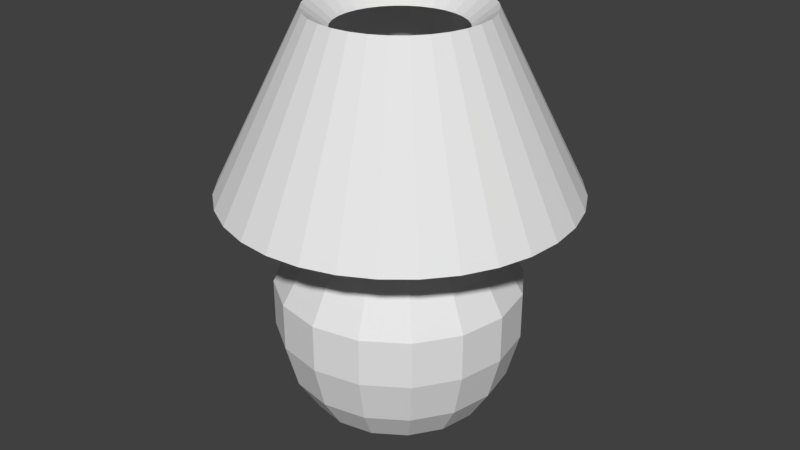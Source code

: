 # Source: TrappedLamp.blend  (saved by Blender 2.79.0; exported with 4.5.12 LTS)
import bpy
from mathutils import Matrix  # noqa: F401  (used for matrix-valued properties, if any)

bpy.ops.wm.read_factory_settings(use_empty=True)
scene = bpy.context.scene
scene.name = 'Scene'

# ---- collections
col_collection_1 = bpy.data.collections.new('Collection 1'); scene.collection.children.link(col_collection_1)

# ---- world
world_world = bpy.data.worlds.new('World'); scene.world = world_world
world_world.color = (0.05088, 0.05088, 0.05088)
world_world.use_sun_shadow = False
world_world.sun_shadow_jitter_overblur = 0.0
world_world.cycles.sampling_method = 'MANUAL'

# ---- meshes
me_cylinder = bpy.data.meshes.new('Cylinder')
me_cylinder.from_pydata([(7.004e-08, 0.4388, -0.9575), (7.004e-08, 0.4388, -0.8912), (0.1679, 0.4054, -0.9575), (0.1679, 0.4054, -0.8912), (0.3102, 0.3102, -0.9575), (0.3102, 0.3102, -0.8912), (0.4054, 0.1679, -0.9575), (0.4054, 0.1679, -0.8912), (0.4388, -3.172e-08, -0.9575), (0.4388, -3.172e-08, -0.8912), (0.4054, -0.1679, -0.9575), (0.4054, -0.1679, -0.8912), (0.3102, -0.3102, -0.9575), (0.3102, -0.3102, -0.8912), (0.1679, -0.4054, -0.9575), (0.1679, -0.4054, -0.8912), (1.363e-07, -0.4388, -0.9575), (1.363e-07, -0.4388, -0.8912), (-0.1679, -0.4054, -0.9575), (-0.1679, -0.4054, -0.8912), (-0.3102, -0.3102, -0.9575), (-0.3102, -0.3102, -0.8912), (-0.4054, -0.1679, -0.9575), (-0.4054, -0.1679, -0.8912), (-0.4388, -7.313e-09, -0.9575), (-0.4388, -7.313e-09, -0.8912), (-0.4054, 0.1679, -0.9575), (-0.4054, 0.1679, -0.8912), (-0.3102, 0.3102, -0.9575), (-0.3102, 0.3102, -0.8912), (-0.1679, 0.4054, -0.9575), (-0.1679, 0.4054, -0.8912), (8.56e-08, 0.3716, -0.9036), (0.1422, 0.3433, -0.9036), (0.2627, 0.2627, -0.9036), (0.3433, 0.1422, -0.9036), (0.3716, -3.029e-08, -0.9036), (0.3433, -0.1422, -0.9036), (0.2627, -0.2627, -0.9036), (0.1422, -0.3433, -0.9036), (1.417e-07, -0.3716, -0.9036), (-0.1422, -0.3433, -0.9036), (-0.2627, -0.2627, -0.9036), (-0.3433, -0.1422, -0.9036), (-0.3716, -9.616e-09, -0.9036), (-0.3433, 0.1422, -0.9036), (-0.2627, 0.2627, -0.9036), (-0.1422, 0.3433, -0.9036), (1.012e-07, 0.6822, -0.8137), (0.261, 0.6302, -0.8137), (0.4824, 0.4824, -0.8137), (0.6302, 0.261, -0.8137), (0.6822, -4.206e-08, -0.8137), (0.6302, -0.261, -0.8137), (0.4824, -0.4824, -0.8137), (0.261, -0.6302, -0.8137), (2.042e-07, -0.6822, -0.8137), (-0.261, -0.6302, -0.8137), (-0.4824, -0.4824, -0.8137), (-0.6302, -0.261, -0.8137), (-0.6822, -4.108e-09, -0.8137), (-0.6302, 0.261, -0.8137), (-0.4824, 0.4824, -0.8137), (-0.261, 0.6302, -0.8137), (9.11e-08, 0.9444, -0.6024), (0.3614, 0.8725, -0.6024), (0.6678, 0.6678, -0.6024), (0.8725, 0.3614, -0.6024), (0.9444, -5.121e-08, -0.6024), (0.8725, -0.3614, -0.6024), (0.6678, -0.6678, -0.6024), (0.3614, -0.8725, -0.6024), (2.337e-07, -0.9444, -0.6024), (-0.3614, -0.8725, -0.6024), (-0.6678, -0.6678, -0.6024), (-0.8725, -0.3614, -0.6024), (-0.9444, 1.331e-09, -0.6024), (-0.8725, 0.3614, -0.6024), (-0.6678, 0.6678, -0.6024), (-0.3614, 0.8725, -0.6024), (8.954e-08, 1.159, -0.2588), (0.4435, 1.071, -0.2588), (0.8195, 0.8195, -0.2588), (1.071, 0.4435, -0.2588), (1.159, -5.777e-08, -0.2588), (1.071, -0.4435, -0.2588), (0.8195, -0.8195, -0.2588), (0.4435, -1.071, -0.2588), (2.645e-07, -1.159, -0.2588), (-0.4435, -1.071, -0.2588), (-0.8195, -0.8195, -0.2588), (-1.071, -0.4435, -0.2588), (-1.159, 6.709e-09, -0.2588), (-1.071, 0.4435, -0.2588), (-0.8195, 0.8195, -0.2588), (-0.4435, 1.071, -0.2588), (8.72e-08, 1.286, 0.2153), (0.4923, 1.188, 0.2153), (0.9096, 0.9096, 0.2153), (1.188, 0.4923, 0.2153), (1.286, -6.076e-08, 0.2153), (1.188, -0.4923, 0.2153), (0.9096, -0.9096, 0.2153), (0.4923, -1.188, 0.2153), (2.814e-07, -1.286, 0.2153), (-0.4923, -1.188, 0.2153), (-0.9096, -0.9096, 0.2153), (-1.188, -0.4923, 0.2153), (-1.286, 1.081e-08, 0.2153), (-1.188, 0.4923, 0.2153), (-0.9096, 0.9096, 0.2153), (-0.4923, 1.188, 0.2153), (7.661e-08, 1.286, 0.7114), (0.4923, 1.188, 0.7114), (0.9096, 0.9096, 0.7114), (1.188, 0.4923, 0.7114), (1.286, -6.076e-08, 0.7114), (1.188, -0.4923, 0.7114), (0.9096, -0.9096, 0.7114), (0.4923, -1.188, 0.7114), (2.708e-07, -1.286, 0.7114), (-0.4923, -1.188, 0.7114), (-0.9096, -0.9096, 0.7114), (-1.188, -0.4923, 0.7114), (-1.286, 1.081e-08, 0.7114), (-1.188, 0.4923, 0.7114), (-0.9096, 0.9096, 0.7114), (-0.4923, 1.188, 0.7114), (7.708e-08, 1.068, 1.08), (0.4087, 0.9868, 1.08), (0.7552, 0.7552, 1.08), (0.9868, 0.4087, 1.08), (1.068, -5.633e-08, 1.08), (0.9868, -0.4087, 1.08), (0.7552, -0.7552, 1.08), (0.4087, -0.9868, 1.08), (2.384e-07, -1.068, 1.08), (-0.4087, -0.9868, 1.08), (-0.7552, -0.7552, 1.08), (-0.9868, -0.4087, 1.08), (-1.068, 3.094e-09, 1.08), (-0.9868, 0.4087, 1.08), (-0.7552, 0.7552, 1.08), (-0.4087, 0.9868, 1.08), (6.471e-08, 0.7529, 1.384), (0.2881, 0.6955, 1.384), (0.5324, 0.5323, 1.384), (0.6955, 0.2881, 1.384), (0.7529, -5.114e-08, 1.384), (0.6955, -0.2881, 1.384), (0.5324, -0.5324, 1.384), (0.2881, -0.6955, 1.384), (1.784e-07, -0.7529, 1.384), (-0.2881, -0.6955, 1.384), (-0.5323, -0.5324, 1.384), (-0.6955, -0.2881, 1.384), (-0.7529, -9.253e-09, 1.384), (-0.6955, 0.2881, 1.384), (-0.5323, 0.5324, 1.384), (-0.2881, 0.6955, 1.384), (1.683e-08, 0.515, 1.704), (0.1971, 0.4758, 1.704), (0.3642, 0.3642, 1.704), (0.4758, 0.1971, 1.704), (0.515, -4.205e-08, 1.704), (0.4758, -0.1971, 1.704), (0.3642, -0.3642, 1.704), (0.1971, -0.4758, 1.704), (9.46e-08, -0.515, 1.704), (-0.1971, -0.4758, 1.704), (-0.3642, -0.3642, 1.704), (-0.4758, -0.1971, 1.704), (-0.515, -1.339e-08, 1.704), (-0.4758, 0.1971, 1.704), (-0.3642, 0.3642, 1.704), (-0.1971, 0.4758, 1.704), (0.004955, 1.833, 1.71), (0.3621, 1.798, 1.71), (0.7055, 1.694, 1.71), (1.022, 1.525, 1.71), (1.299, 1.297, 1.71), (1.527, 1.02, 1.71), (1.696, 0.7031, 1.71), (1.801, 0.3597, 1.71), (1.836, 0.002539, 1.71), (1.801, -0.3546, 1.71), (1.696, -0.6981, 1.71), (1.527, -1.015, 1.71), (1.299, -1.292, 1.71), (1.022, -1.52, 1.71), (0.7055, -1.689, 1.71), (0.3621, -1.793, 1.71), (0.004954, -1.828, 1.71), (-0.3522, -1.793, 1.71), (-0.6956, -1.689, 1.71), (-1.012, -1.52, 1.71), (-1.29, -1.292, 1.71), (-1.517, -1.015, 1.71), (-1.686, -0.6981, 1.71), (-1.791, -0.3546, 1.71), (-1.826, 0.002541, 1.71), (-1.791, 0.3597, 1.71), (-1.686, 0.7031, 1.71), (-1.517, 1.02, 1.71), (-1.29, 1.297, 1.71), (-1.012, 1.525, 1.71), (-0.6956, 1.694, 1.71), (-0.3522, 1.798, 1.71), (-0.6423, -0.6447, 3.541), (0.9027, 0.1811, 3.541), (-0.8928, 0.1811, 3.541), (0.6522, -0.6447, 3.541), (-0.3453, 0.8482, 3.541), (-0.1736, -0.8952, 3.541), (0.6522, 0.6498, 3.541), (-0.8407, -0.3478, 3.541), (0.9027, -0.176, 3.541), (-0.7561, 0.5111, 3.541), (0.3553, -0.8432, 3.541), (0.1835, 0.9003, 3.541), (-0.5036, -0.7586, 3.541), (0.8506, 0.3528, 3.541), (-0.9104, 0.00254, 3.541), (0.7661, -0.506, 3.541), (-0.5036, 0.7636, 3.541), (0.004955, -0.9128, 3.541), (0.5135, 0.7636, 3.541), (-0.7561, -0.506, 3.541), (0.9203, 0.002539, 3.541), (-0.8407, 0.3528, 3.541), (0.5135, -0.7586, 3.541), (-0.1736, 0.9003, 3.541), (0.3553, 0.8482, 3.541), (-0.3453, -0.8432, 3.541), (0.7661, 0.5111, 3.541), (-0.8928, -0.176, 3.541), (0.8506, -0.3478, 3.541), (-0.6423, 0.6498, 3.541), (0.1835, -0.8952, 3.541), (0.004955, 0.9179, 3.541), (-0.4629, -0.4653, 3.347), (0.6538, 0.1316, 3.347), (-0.6439, 0.1316, 3.347), (0.4728, -0.4653, 3.347), (-0.2482, 0.6138, 3.347), (-0.1241, -0.6463, 3.347), (0.4728, 0.4704, 3.347), (-0.6063, -0.2506, 3.347), (0.6538, -0.1265, 3.347), (-0.5451, 0.3701, 3.347), (0.2581, -0.6087, 3.347), (0.134, 0.6514, 3.347), (-0.3626, -0.5476, 3.347), (0.6162, 0.2557, 3.347), (-0.6566, 0.00254, 3.347), (0.5551, -0.365, 3.347), (-0.3626, 0.5526, 3.347), (0.004955, -0.6591, 3.347), (0.3725, 0.5526, 3.347), (-0.5451, -0.365, 3.347), (0.6665, 0.002539, 3.347), (-0.6063, 0.2557, 3.347), (0.3725, -0.5476, 3.347), (-0.1241, 0.6514, 3.347), (0.2581, 0.6138, 3.347), (-0.2482, -0.6087, 3.347), (0.5551, 0.3701, 3.347), (-0.6439, -0.1265, 3.347), (0.6162, -0.2506, 3.347), (-0.4629, 0.4704, 3.347), (0.134, -0.6463, 3.347), (0.004955, 0.6641, 3.347)], [], [(0, 1, 3, 2), (2, 3, 5, 4), (4, 5, 7, 6), (6, 7, 9, 8), (8, 9, 11, 10), (10, 11, 13, 12), (12, 13, 15, 14), (14, 15, 17, 16), (16, 17, 19, 18), (18, 19, 21, 20), (20, 21, 23, 22), (22, 23, 25, 24), (24, 25, 27, 26), (26, 27, 29, 28), (11, 9, 36, 37), (28, 29, 31, 30), (30, 31, 1, 0), (0, 2, 4, 6, 8, 10, 12, 14, 16, 18, 20, 22, 24, 26, 28, 30), (43, 42, 58, 59), (21, 19, 41, 42), (31, 29, 46, 47), (7, 5, 34, 35), (17, 15, 39, 40), (3, 1, 32, 33), (27, 25, 44, 45), (13, 11, 37, 38), (23, 21, 42, 43), (1, 31, 47, 32), (9, 7, 35, 36), (19, 17, 40, 41), (29, 27, 45, 46), (5, 3, 33, 34), (15, 13, 38, 39), (25, 23, 43, 44), (48, 63, 79, 64), (36, 35, 51, 52), (44, 43, 59, 60), (37, 36, 52, 53), (45, 44, 60, 61), (38, 37, 53, 54), (46, 45, 61, 62), (39, 38, 54, 55), (47, 46, 62, 63), (40, 39, 55, 56), (33, 32, 48, 49), (32, 47, 63, 48), (41, 40, 56, 57), (34, 33, 49, 50), (42, 41, 57, 58), (35, 34, 50, 51), (78, 77, 93, 94), (57, 56, 72, 73), (50, 49, 65, 66), (58, 57, 73, 74), (51, 50, 66, 67), (59, 58, 74, 75), (52, 51, 67, 68), (60, 59, 75, 76), (53, 52, 68, 69), (61, 60, 76, 77), (54, 53, 69, 70), (62, 61, 77, 78), (55, 54, 70, 71), (63, 62, 78, 79), (56, 55, 71, 72), (49, 48, 64, 65), (84, 83, 99, 100), (71, 70, 86, 87), (79, 78, 94, 95), (72, 71, 87, 88), (65, 64, 80, 81), (64, 79, 95, 80), (73, 72, 88, 89), (66, 65, 81, 82), (74, 73, 89, 90), (67, 66, 82, 83), (75, 74, 90, 91), (68, 67, 83, 84), (76, 75, 91, 92), (69, 68, 84, 85), (77, 76, 92, 93), (70, 69, 85, 86), (105, 104, 120, 121), (92, 91, 107, 108), (85, 84, 100, 101), (93, 92, 108, 109), (86, 85, 101, 102), (94, 93, 109, 110), (87, 86, 102, 103), (95, 94, 110, 111), (88, 87, 103, 104), (81, 80, 96, 97), (80, 95, 111, 96), (89, 88, 104, 105), (82, 81, 97, 98), (90, 89, 105, 106), (83, 82, 98, 99), (91, 90, 106, 107), (126, 125, 141, 142), (98, 97, 113, 114), (106, 105, 121, 122), (99, 98, 114, 115), (107, 106, 122, 123), (100, 99, 115, 116), (108, 107, 123, 124), (101, 100, 116, 117), (109, 108, 124, 125), (102, 101, 117, 118), (110, 109, 125, 126), (103, 102, 118, 119), (111, 110, 126, 127), (104, 103, 119, 120), (97, 96, 112, 113), (96, 111, 127, 112), (132, 131, 147, 148), (119, 118, 134, 135), (127, 126, 142, 143), (120, 119, 135, 136), (113, 112, 128, 129), (112, 127, 143, 128), (121, 120, 136, 137), (114, 113, 129, 130), (122, 121, 137, 138), (115, 114, 130, 131), (123, 122, 138, 139), (116, 115, 131, 132), (124, 123, 139, 140), (117, 116, 132, 133), (125, 124, 140, 141), (118, 117, 133, 134), (153, 152, 168, 169), (140, 139, 155, 156), (133, 132, 148, 149), (141, 140, 156, 157), (134, 133, 149, 150), (142, 141, 157, 158), (135, 134, 150, 151), (143, 142, 158, 159), (136, 135, 151, 152), (129, 128, 144, 145), (128, 143, 159, 144), (137, 136, 152, 153), (130, 129, 145, 146), (138, 137, 153, 154), (131, 130, 146, 147), (139, 138, 154, 155), (161, 160, 175, 174, 173, 172, 171, 170, 169, 168, 167, 166, 165, 164, 163, 162), (146, 145, 161, 162), (154, 153, 169, 170), (147, 146, 162, 163), (155, 154, 170, 171), (148, 147, 163, 164), (156, 155, 171, 172), (149, 148, 164, 165), (157, 156, 172, 173), (150, 149, 165, 166), (158, 157, 173, 174), (151, 150, 166, 167), (159, 158, 174, 175), (152, 151, 167, 168), (145, 144, 160, 161), (144, 159, 175, 160), (176, 239, 219, 177), (177, 219, 232, 178), (178, 232, 226, 179), (179, 226, 214, 180), (180, 214, 234, 181), (181, 234, 221, 182), (182, 221, 209, 183), (183, 209, 228, 184), (184, 228, 216, 185), (185, 216, 236, 186), (186, 236, 223, 187), (187, 223, 211, 188), (188, 211, 230, 189), (189, 230, 218, 190), (190, 218, 238, 191), (191, 238, 225, 192), (192, 225, 213, 193), (193, 213, 233, 194), (194, 233, 220, 195), (195, 220, 208, 196), (196, 208, 227, 197), (197, 227, 215, 198), (198, 215, 235, 199), (199, 235, 222, 200), (200, 222, 210, 201), (201, 210, 229, 202), (202, 229, 217, 203), (203, 217, 237, 204), (204, 237, 224, 205), (205, 224, 212, 206), (206, 212, 231, 207), (207, 231, 239, 176), (176, 177, 178, 179, 180, 181, 182, 183, 184, 185, 186, 187, 188, 189, 190, 191, 192, 193, 194, 195, 196, 197, 198, 199, 200, 201, 202, 203, 204, 205, 206, 207), (208, 220, 252, 240), (227, 208, 240, 259), (234, 214, 246, 266), (229, 210, 242, 261), (217, 229, 261, 249), (223, 236, 268, 255), (239, 231, 263, 271), (232, 219, 251, 264), (213, 225, 257, 245), (219, 239, 271, 251), (228, 209, 241, 260), (235, 215, 247, 267), (209, 221, 253, 241), (224, 237, 269, 256), (230, 211, 243, 262), (214, 226, 258, 246), (220, 233, 265, 252), (236, 216, 248, 268), (210, 222, 254, 242), (225, 238, 270, 257), (231, 212, 244, 263), (215, 227, 259, 247), (221, 234, 266, 253), (237, 217, 249, 269), (211, 223, 255, 243), (226, 232, 264, 258), (233, 213, 245, 265), (216, 228, 260, 248), (222, 235, 267, 254), (218, 230, 262, 250), (238, 218, 250, 270), (212, 224, 256, 244)])
me_cylinder.use_remesh_preserve_volume = False
me_cylinder.use_remesh_preserve_attributes = False
me_cylinder.use_mirror_vertex_groups = False
me_cylinder.update()

# ---- objects
ob_cylinder = bpy.data.objects.new('Cylinder', me_cylinder)

# ---- transforms, parenting, visibility, modifiers, constraints
ob_cylinder.location = (0.0, 0.0, 1.005)
ob_cylinder.lineart.crease_threshold = 0.0

# ---- collection membership
col_collection_1.objects.link(ob_cylinder)

# ---- scene / render settings (as saved in the file)
scene.frame_start = 1; scene.frame_end = 250; scene.frame_set(1)
scene.render.engine = 'BLENDER_EEVEE_NEXT'
scene.render.resolution_percentage = 50
scene.render.dither_intensity = 0.0
scene.cycles.use_denoising = False
scene.cycles.samples = 128
scene.cycles.sampling_pattern = 'TABULATED_SOBOL'
scene.cycles.use_adaptive_sampling = False
scene.cycles.use_light_tree = False
scene.cycles.blur_glossy = 0.0
scene.cycles.sample_clamp_indirect = 0.0
scene.view_settings.view_transform = 'Standard'
bpy.context.view_layer.update()

# ---- added for rendering (the .blend has no active camera and no usable light): camera, sun
cam_auto = bpy.data.cameras.new('AutoCamera')
cam_auto.lens = 50.0
cam_auto.sensor_width = 36.0
cam_auto.clip_end = 1000.0
ob_auto_camera = bpy.data.objects.new('AutoCamera', cam_auto)
scene.collection.objects.link(ob_auto_camera)
ob_auto_camera.location = (6.35112, -7.61286, 7.37369)
ob_auto_camera.rotation_euler = (1.09748, -7.21219e-08, 0.694738)
scene.camera = ob_auto_camera
light_auto_sun = bpy.data.lights.new('AutoSun', 'SUN')
light_auto_sun.energy = 3.0
light_auto_sun.angle = 0.0523599
ob_auto_sun = bpy.data.objects.new('AutoSun', light_auto_sun)
scene.collection.objects.link(ob_auto_sun)
ob_auto_sun.rotation_euler = (0.872665, 0.174533, 0.523599)
bpy.context.view_layer.update()
